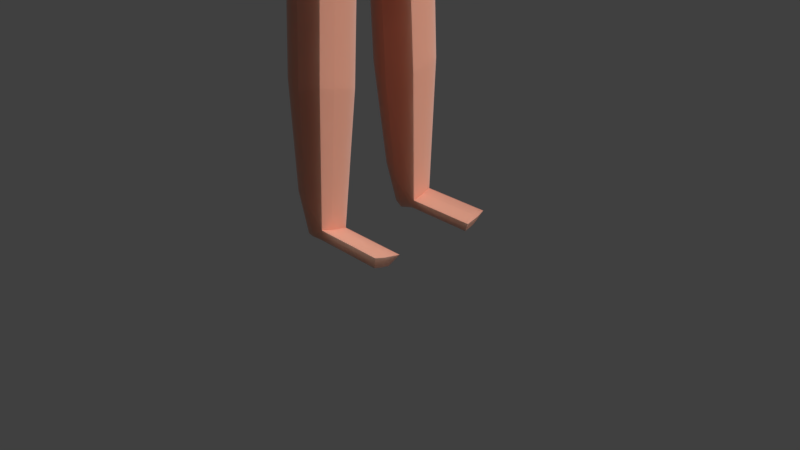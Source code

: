 # Source: hooman.blend  (saved by Blender 2.78.0; exported with 4.5.12 LTS)
import bpy
from mathutils import Matrix  # noqa: F401  (used for matrix-valued properties, if any)

bpy.ops.wm.read_factory_settings(use_empty=True)
scene = bpy.context.scene
scene.name = 'Scene'

# ---- collections
col_collection_1 = bpy.data.collections.new('Collection 1'); scene.collection.children.link(col_collection_1)

# ---- materials (node trees are filled in below, after node groups)
mat_skin = bpy.data.materials.new('Skin')
mat_skin.alpha_threshold = 0.0
mat_skin.roughness = 0.5
mat_skin.line_color = (0.0, 0.0, 0.0, 1.0)
mat_eyes = bpy.data.materials.new('Eyes')
mat_eyes.alpha_threshold = 0.0
mat_eyes.roughness = 0.5

# ---- material node trees
mat_skin.use_nodes = True; mat_skin.node_tree.nodes.clear()
_N = mat_skin.node_tree.nodes; _L = mat_skin.node_tree.links
n0 = _N.new('ShaderNodeBsdfDiffuse'); n0.name = 'Diffuse BSDF'; n0.location = (10, 300)
n0.inputs[0].default_value = (0.7991, 0.3467, 0.2423, 1.0)
n1 = _N.new('ShaderNodeOutputMaterial'); n1.name = 'Material Output'; n1.location = (511, 304)
n2 = _N.new('ShaderNodeMixShader'); n2.name = 'Mix Shader'; n2.location = (291, 292)
n2.inputs[0].default_value = 0.3
n3 = _N.new('ShaderNodeSubsurfaceScattering'); n3.name = 'Subsurface Scattering'; n3.location = (30, 139)
n3.inputs[0].default_value = (0.7991, 0.3467, 0.2423, 1.0)
n3.inputs[1].default_value = 1.0
n3.inputs[2].default_value = (1.0, 1.0, 1.0)
_L.new(n0.outputs[0], n2.inputs[1])
_L.new(n2.outputs[0], n1.inputs[0])
_L.new(n3.outputs[0], n2.inputs[2])
n1.is_active_output = True
mat_eyes.use_nodes = True; mat_eyes.node_tree.nodes.clear()
_N = mat_eyes.node_tree.nodes; _L = mat_eyes.node_tree.links
n0 = _N.new('ShaderNodeOutputMaterial'); n0.name = 'Material Output'; n0.location = (300, 300)
n1 = _N.new('ShaderNodeBsdfDiffuse'); n1.name = 'Diffuse BSDF'; n1.location = (10, 300)
_L.new(n1.outputs[0], n0.inputs[0])
n0.is_active_output = True

# ---- world
world_world = bpy.data.worlds.new('World'); scene.world = world_world
world_world.color = (0.05088, 0.05088, 0.05088)
world_world.use_sun_shadow = False
world_world.sun_shadow_jitter_overblur = 0.0
world_world.cycles.sampling_method = 'MANUAL'

# ---- cameras
cam_camera = bpy.data.cameras.new('Camera')
cam_camera.clip_end = 100.0
cam_camera.lens = 35.0
cam_camera.sensor_width = 32.0
cam_camera.sensor_height = 18.0
cam_camera.ortho_scale = 7.314
cam_camera.dof.focus_distance = 0.0

# ---- lights
light_lamp = bpy.data.lights.new('Lamp', 'SUN')
light_lamp.transmission_factor = 0.0
light_lamp.cutoff_distance = 30.0
light_lamp.angle = 0.1993
light_lamp.energy = 3.2
light_lamp.shadow_buffer_clip_start = 1.001
light_lamp.shadow_soft_size = 0.1
light_lamp.shadow_cascade_max_distance = 1000.0

# ---- meshes
me_cube = bpy.data.meshes.new('Cube')
me_cube.from_pydata([(0.3446, -0.9065, 6.046), (-0.4045, -0.9065, 6.046), (0.5392, -0.8801, 7.142), (-0.4131, -0.8801, 7.142), (0.4288, 0.0, 5.944), (-0.02994, -1.009, 5.944), (0.4202, -0.8093, 6.687), (-0.3357, 0.0, 5.867), (-0.4972, -0.8093, 6.687), (0.6036, 0.0, 7.244), (-0.03852, -0.9823, 7.244), (-0.4972, 0.0, 7.244), (-0.6872, 0.0, 6.687), (-0.03852, -1.04, 6.687), (0.6102, 0.0, 6.687), (-0.03852, 0.004761, 7.475), (0.3867, -0.5973, 5.995), (0.5813, -0.2228, 7.193), (-0.4466, -0.5973, 5.995), (-0.4551, -0.2228, 7.193), (-0.5922, -0.2739, 6.687), (0.5152, -0.2739, 6.687), (0.3867, -0.9411, 3.161), (0.3867, -0.8743, 4.503), (0.3446, -1.102, 4.554), (-0.02994, -1.204, 4.452), (-0.4045, -1.102, 4.554), (-0.4466, -0.8743, 4.503), (-0.4886, -0.5216, 4.452), (-0.02994, -0.3652, 4.221), (0.4288, -0.5216, 4.452), (0.5813, -0.2228, 8.482), (0.3446, -1.169, 3.212), (-0.02994, -1.271, 3.11), (-0.4045, -1.169, 3.212), (-0.4466, -0.9411, 3.161), (-0.4886, -0.5885, 3.11), (-0.02994, -0.4321, 2.879), (0.4288, -0.5885, 3.11), (0.5392, -0.8801, 8.431), (-0.03852, -0.9823, 8.533), (-0.4131, -0.8801, 8.431), (-0.4551, -0.2228, 8.482), (-0.4972, 0.0, 8.533), (-0.4551, -0.2228, 9.308), (-0.03852, 0.004761, 8.764), (0.6036, 0.0, 8.533), (0.2569, -0.3864, 10.5), (0.5392, -0.7049, 10.08), (-0.03852, -0.8072, 10.18), (-0.4131, -0.7049, 10.08), (-0.4995, -0.2568, 10.51), (-0.539, -0.0003137, 10.49), (-0.1304, -0.4998, 10.58), (-0.004938, 0.004761, 10.71), (0.4998, -0.00127, 10.44), (-0.03852, 0.004761, 9.59), (0.5813, -0.2228, 9.308), (0.6036, 0.0, 9.359), (-0.4972, 0.0, 9.359), (-0.03852, -0.9823, 9.359), (-0.4131, -0.8801, 9.414), (0.5392, -0.8801, 9.414), (-0.02336, -2.753, 10.08), (-0.3141, -2.673, 9.997), (0.4251, -2.673, 9.997), (-0.02336, -2.753, 9.436), (0.4251, -2.673, 9.514), (-0.3141, -2.673, 9.514), (0.2691, -4.066, 9.819), (0.163, -4.031, 9.794), (0.5886, -4.09, 9.755), (0.2691, -4.066, 9.622), (0.5893, -4.09, 9.626), (0.163, -4.031, 9.598), (0.2969, -4.919, 9.731), (0.08545, -4.717, 9.721), (0.5051, -4.788, 9.725), (0.2969, -4.919, 9.687), (0.5052, -4.788, 9.677), (0.08526, -4.717, 9.682), (0.2127, -4.054, 9.814), (0.355, -4.053, 9.823), (0.1172, -4.284, 9.611), (0.618, -4.092, 9.69), (0.1181, -4.062, 9.696), (0.3489, -4.055, 9.596), (0.2164, -4.054, 9.605), (0.1809, -4.859, 9.735), (0.4405, -4.835, 9.739), (0.2967, -4.928, 9.71), (0.508, -4.793, 9.701), (0.08125, -4.721, 9.701), (0.4398, -4.833, 9.671), (0.1816, -4.858, 9.677), (0.1198, -4.281, 9.778), (0.2632, -4.338, 9.816), (0.6012, -4.214, 9.652), (0.2638, -4.334, 9.615), (0.6022, -4.213, 9.734), (0.1854, -4.319, 9.606), (0.3872, -4.328, 9.821), (0.6216, -4.215, 9.692), (0.3815, -4.327, 9.594), (0.4428, -4.848, 9.705), (0.1779, -4.869, 9.706), (0.0897, -4.302, 9.698), (0.1819, -4.319, 9.806), (0.516, -4.523, 9.701), (0.5118, -4.515, 9.736), (0.3672, -4.918, 9.738), (0.5118, -4.515, 9.666), (0.3666, -4.916, 9.674), (0.3695, -4.93, 9.706), (0.3948, -4.574, 9.753), (0.2336, -4.867, 9.732), (0.2333, -4.877, 9.71), (0.3943, -4.571, 9.659), (0.2336, -4.867, 9.686), (0.3968, -4.59, 9.706), (0.2703, -4.589, 9.71), (0.2705, -4.575, 9.744), (0.1377, -4.745, 9.729), (0.2705, -4.575, 9.675), (0.1385, -4.744, 9.68), (0.1342, -4.754, 9.705), (0.1702, -4.563, 9.748), (0.07052, -4.515, 9.736), (0.06311, -4.522, 9.701), (0.07052, -4.515, 9.666), (0.1712, -4.561, 9.663), (0.1657, -4.577, 9.705), (0.479, -4.035, 9.696), (0.4327, -4.031, 9.794), (0.4327, -4.031, 9.598), (0.4923, -4.287, 9.607), (0.4938, -4.285, 9.786), (0.5337, -4.289, 9.696), (0.8107, -4.092, 9.69), (0.8143, -4.215, 9.692), (0.7813, -4.09, 9.755), (0.7819, -4.09, 9.626), (0.7938, -4.214, 9.652), (0.7948, -4.213, 9.734), (0.8935, -4.116, 9.69), (0.8971, -4.239, 9.692), (0.8641, -4.113, 9.755), (0.8647, -4.114, 9.626), (0.8766, -4.238, 9.652), (0.8776, -4.237, 9.734), (0.2746, -0.998, 0.8954), (0.2438, -1.164, 0.9327), (-0.02994, -1.239, 1.35), (-0.3037, -1.164, 1.424), (-0.3345, -0.998, 1.387), (-0.3652, -0.7402, 1.35), (-0.02994, -0.6259, 1.181), (0.3054, -0.7402, 0.858), (0.1502, -0.9886, 0.6723), (0.132, -1.087, 0.6944), (-0.02994, -1.131, 0.7172), (-0.1919, -1.087, 0.6944), (-0.2101, -0.9886, 0.6723), (-0.2283, -0.8361, 0.6502), (-0.02994, -0.7685, 0.6174), (0.1684, -0.8361, 0.6502), (-0.02994, -1.011, 0.6673), (1.5, -0.998, 0.8954), (1.469, -1.164, 0.9327), (1.531, -0.7402, 0.858), (1.376, -0.9886, 0.6723), (1.358, -1.087, 0.6944), (1.394, -0.8361, 0.6502), (0.3446, 0.9065, 6.046), (-0.4045, 0.9065, 6.046), (0.5392, 0.8801, 7.142), (-0.4131, 0.8801, 7.142), (-0.02994, 1.009, 5.944), (0.4202, 0.8093, 6.687), (-0.4972, 0.8093, 6.687), (-0.03852, 0.9823, 7.244), (-0.03852, 1.04, 6.687), (-0.03852, -0.004761, 7.475), (0.3867, 0.5973, 5.995), (0.5813, 0.2228, 7.193), (-0.4466, 0.5973, 5.995), (-0.4551, 0.2228, 7.193), (-0.5922, 0.2739, 6.687), (0.5152, 0.2739, 6.687), (0.3867, 0.9411, 3.161), (0.3867, 0.8743, 4.503), (0.3446, 1.102, 4.554), (-0.02994, 1.204, 4.452), (-0.4045, 1.102, 4.554), (-0.4466, 0.8743, 4.503), (-0.4886, 0.5216, 4.452), (-0.02994, 0.3652, 4.221), (0.4288, 0.5216, 4.452), (0.5813, 0.2228, 8.482), (0.3446, 1.169, 3.212), (-0.02994, 1.271, 3.11), (-0.4045, 1.169, 3.212), (-0.4466, 0.9411, 3.161), (-0.4886, 0.5885, 3.11), (-0.02994, 0.4321, 2.879), (0.4288, 0.5885, 3.11), (0.5392, 0.8801, 8.431), (-0.03852, 0.9823, 8.533), (-0.4131, 0.8801, 8.431), (-0.4551, 0.2228, 8.482), (-0.4551, 0.2228, 9.308), (-0.03852, -0.004761, 8.764), (0.2384, 0.3934, 10.5), (0.5392, 0.7049, 10.08), (-0.03852, 0.8072, 10.18), (-0.4131, 0.7049, 10.08), (-0.4969, 0.2616, 10.51), (-0.1254, 0.4876, 10.58), (-0.004938, -0.004761, 10.71), (-0.03852, -0.004761, 9.59), (0.5813, 0.2228, 9.308), (-0.03852, 0.9823, 9.359), (-0.4131, 0.8801, 9.414), (0.5392, 0.8801, 9.414), (-0.02336, 2.753, 10.08), (-0.3141, 2.673, 9.997), (0.4251, 2.673, 9.997), (-0.02336, 2.753, 9.436), (0.4251, 2.673, 9.514), (-0.3141, 2.673, 9.514), (0.2691, 4.066, 9.819), (0.163, 4.031, 9.794), (0.5886, 4.09, 9.755), (0.2691, 4.066, 9.622), (0.5893, 4.09, 9.626), (0.163, 4.031, 9.598), (0.2969, 4.919, 9.731), (0.08545, 4.717, 9.721), (0.5051, 4.788, 9.725), (0.2969, 4.919, 9.687), (0.5052, 4.788, 9.677), (0.08526, 4.717, 9.682), (0.2127, 4.054, 9.814), (0.355, 4.053, 9.823), (0.1172, 4.284, 9.611), (0.618, 4.092, 9.69), (0.1181, 4.062, 9.696), (0.3489, 4.055, 9.596), (0.2164, 4.054, 9.605), (0.1809, 4.859, 9.735), (0.4405, 4.835, 9.739), (0.2967, 4.928, 9.71), (0.508, 4.793, 9.701), (0.08125, 4.721, 9.701), (0.4398, 4.833, 9.671), (0.1816, 4.858, 9.677), (0.1198, 4.281, 9.778), (0.2632, 4.338, 9.816), (0.6012, 4.214, 9.652), (0.2638, 4.334, 9.615), (0.6022, 4.213, 9.734), (0.1854, 4.319, 9.606), (0.3872, 4.328, 9.821), (0.6216, 4.215, 9.692), (0.3815, 4.327, 9.594), (0.4428, 4.848, 9.705), (0.1779, 4.869, 9.706), (0.0897, 4.302, 9.698), (0.1819, 4.319, 9.806), (0.516, 4.523, 9.701), (0.5118, 4.515, 9.736), (0.3672, 4.918, 9.738), (0.5118, 4.515, 9.666), (0.3666, 4.916, 9.674), (0.3695, 4.93, 9.706), (0.3948, 4.574, 9.753), (0.2336, 4.867, 9.732), (0.2333, 4.877, 9.71), (0.3943, 4.571, 9.659), (0.2336, 4.867, 9.686), (0.3968, 4.59, 9.706), (0.2703, 4.589, 9.71), (0.2705, 4.575, 9.744), (0.1377, 4.745, 9.729), (0.2705, 4.575, 9.675), (0.1385, 4.744, 9.68), (0.1342, 4.754, 9.705), (0.1702, 4.563, 9.748), (0.07052, 4.515, 9.736), (0.06311, 4.522, 9.701), (0.07052, 4.515, 9.666), (0.1712, 4.561, 9.663), (0.1657, 4.577, 9.705), (0.479, 4.035, 9.696), (0.4327, 4.031, 9.794), (0.4327, 4.031, 9.598), (0.4923, 4.287, 9.607), (0.4938, 4.285, 9.786), (0.5337, 4.289, 9.696), (0.8107, 4.092, 9.69), (0.8143, 4.215, 9.692), (0.7813, 4.09, 9.755), (0.7819, 4.09, 9.626), (0.7938, 4.214, 9.652), (0.7948, 4.213, 9.734), (0.8935, 4.116, 9.69), (0.8971, 4.239, 9.692), (0.8641, 4.113, 9.755), (0.8647, 4.114, 9.626), (0.8766, 4.238, 9.652), (0.8776, 4.237, 9.734), (-0.004938, -0.004761, 11.4), (0.2746, 0.998, 0.8954), (0.2438, 1.164, 0.9327), (-0.02994, 1.239, 1.35), (-0.3037, 1.164, 1.424), (-0.3345, 0.998, 1.387), (-0.3652, 0.7402, 1.35), (-0.02994, 0.6259, 1.181), (0.3054, 0.7402, 0.858), (0.1502, 0.9886, 0.6723), (0.132, 1.087, 0.6944), (-0.02994, 1.131, 0.7172), (-0.1919, 1.087, 0.6944), (-0.2101, 0.9886, 0.6723), (-0.2283, 0.8361, 0.6502), (-0.02994, 0.7685, 0.6174), (0.1684, 0.8361, 0.6502), (-0.02994, 1.011, 0.6673), (1.5, 0.998, 0.8954), (1.469, 1.164, 0.9327), (1.531, 0.7402, 0.858), (1.376, 0.9886, 0.6723), (1.358, 1.087, 0.6944), (1.394, 0.8361, 0.6502), (0.405, -0.2351, 10.45), (0.4038, 0.2373, 10.45), (0.3161, -0.2633, 10.46), (0.3116, 0.2707, 10.46), (-0.5446, -0.2794, 10.66), (-0.5875, -0.0005416, 10.64), (-0.01902, 0.004946, 10.9), (0.4387, -0.2864, 10.58), (0.2775, -0.4202, 10.65), (-0.1434, -0.5434, 10.73), (-0.1379, 0.5298, 10.73), (0.2575, 0.4274, 10.65), (-0.5418, 0.2841, 10.66), (0.4338, 0.2941, 10.58), (-0.01902, -0.005404, 10.9), (-0.01902, -0.005404, 11.65), (0.4373, 0.2577, 10.59), (0.5416, -0.001581, 10.58), (0.4385, -0.2558, 10.59), (-0.03738, 0.005187, 10.95), (0.6811, -0.3562, 10.6), (-0.4049, -0.135, 11.6), (-0.3667, -0.0145, 11.62), (-0.03738, 0.005187, 11.77), (0.7836, -0.0005281, 11.62), (0.5044, -0.2522, 11.56), (0.2962, -0.5737, 11.28), (0.3678, -0.5942, 12.06), (0.3297, -0.4998, 12.98), (-0.03738, -0.7105, 11.6), (-0.1637, -0.6085, 11.59), (-0.3425, -0.5526, 11.58), (-0.3966, -0.1383, 13.09), (-0.3667, -0.01412, 13.1), (0.1752, -0.0005281, 13.28), (0.5125, -0.0005281, 13.1), (-0.1958, -0.01135, 13.27), (-0.03738, -0.0005281, 13.38), (0.4379, -0.1882, 13.02), (-0.04352, -0.186, 13.37), (-0.03738, -0.614, 13.24), (0.1605, -0.6194, 13.16), (-0.175, -0.6078, 13.15), (-0.05359, -0.7789, 12.13), (0.759, -0.0005281, 12.1), (-0.3828, -0.5845, 12.06), (-0.5269, -0.01661, 12.1), (-0.3425, -0.5526, 13.04), (-0.4772, -0.1388, 12.08), (-0.2286, -0.7052, 12.1), (-0.2289, -0.1651, 13.26), (0.2057, -0.169, 13.28), (0.2075, -0.7351, 12.1), (0.5659, -0.1398, 12.09), (0.5659, 0.1388, 12.09), (0.6771, 0.3617, 10.6), (0.4287, 0.2056, 12.99), (0.4803, 0.2738, 11.56), (0.296, 0.5071, 11.28), (0.3678, 0.5931, 12.06), (0.3336, 0.4795, 12.96), (-0.03738, 0.6854, 11.6), (-0.1637, 0.6075, 11.59), (-0.03738, -0.006243, 10.95), (-0.03738, -0.006243, 11.77), (-0.3425, 0.5515, 11.58), (-0.04352, 0.185, 13.37), (-0.03738, 0.6129, 13.24), (0.1605, 0.6184, 13.16), (-0.175, 0.6068, 13.15), (-0.05359, 0.7779, 12.13), (-0.3828, 0.5834, 12.06), (-0.4772, 0.1377, 12.08), (-0.4049, 0.134, 11.6), (-0.3425, 0.5515, 13.04), (-0.3966, 0.1373, 13.09), (0.4315, -0.4597, 11.54), (-0.2286, 0.7042, 12.1), (-0.2289, 0.164, 13.26), (0.2057, 0.1679, 13.28), (0.2075, 0.7341, 12.1), (0.4238, -0.2671, 11.15), (-0.05011, -0.3131, 11.15), (0.4084, 0.2961, 11.15), (0.8426, -0.002467, 10.6), (0.6107, -0.1165, 11.15), (0.6026, 0.1362, 11.15), (0.6599, -0.0008453, 11.16), (0.61, -0.0005281, 11.38), (-0.1075, -0.3963, 11.14), (0.5764, 0.1974, 11.37), (0.4128, 0.4154, 11.33), (0.344, -0.4465, 12.31), (0.3294, -0.4031, 12.58), (0.3523, -0.2725, 12.58), (0.416, -0.2527, 12.31), (0.344, 0.4455, 12.31), (0.3334, 0.3945, 12.61), (0.3535, 0.2797, 12.61), (0.416, 0.2516, 12.31), (0.09488, -0.4688, 11.23), (0.448, -0.3593, 11.33), (0.09476, 0.468, 11.23), (0.3734, -0.0006982, 11.24), (0.5939, -0.1569, 11.37), (0.2188, -0.253, 11.24), (0.1878, 0.3097, 11.24), (-0.0256, 0.2606, 11.15), (0.05576, 0.1362, 11.15), (0.1131, -0.0008453, 11.16), (0.2972, 0.1646, 11.24), (0.06386, -0.1165, 11.15), (-0.005953, -0.2211, 11.15), (0.3097, -0.1352, 11.24), (-0.0612, 0.3315, 11.15), (-0.1078, 0.3957, 11.14), (0.1487, 0.3931, 11.23), (0.1667, -0.3667, 11.23), (0.3549, -0.6328, 11.79), (0.4646, -0.366, 12.07), (0.4165, 0.4565, 11.54), (0.3539, 0.6185, 11.79), (0.4647, 0.3649, 12.07), (0.5404, -0.1997, 11.82), (0.5267, 0.2093, 11.82), (0.4491, 0.4175, 11.81), (0.4577, -0.4202, 11.81), (0.06706, -0.4818, 10.69), (0.1294, -0.6421, 11.44), (-0.0904, -0.627, 11.17), (0.2869, -0.4969, 10.96), (0.09823, -0.562, 11.06), (0.05979, 0.4786, 10.69), (0.1293, 0.5963, 11.44), (-0.08766, 0.6076, 11.17), (0.2768, 0.4673, 10.96), (0.09456, 0.5374, 11.06)], [], [(0, 5, 25, 24), (19, 3, 41, 42), (21, 17, 2, 6), (13, 10, 3, 8), (18, 20, 12, 7), (20, 19, 11, 12), (5, 13, 8, 1), (0, 6, 13, 5), (6, 2, 10, 13), (16, 21, 6, 0), (11, 19, 42, 43), (4, 16, 23, 30), (18, 7, 28, 27), (15, 11, 43, 45), (4, 14, 21, 16), (8, 3, 19, 20), (1, 8, 20, 18), (14, 9, 17, 21), (2, 17, 31, 39), (1, 18, 27, 26), (23, 24, 32, 22), (24, 25, 33, 32), (28, 29, 37, 36), (26, 27, 35, 34), (7, 4, 30, 29), (16, 0, 24, 23), (7, 29, 28), (5, 1, 26, 25), (32, 33, 152, 151), (36, 37, 156, 155), (34, 35, 154, 153), (33, 34, 153, 152), (30, 23, 22, 38), (29, 30, 38, 37), (27, 28, 36, 35), (25, 26, 34, 33), (48, 49, 63, 65), (59, 44, 51, 52), (58, 56, 54, 55), (57, 58, 55, 335, 337, 47), (17, 9, 46, 31), (3, 10, 40, 41), (9, 15, 45, 46), (10, 2, 39, 40), (53, 51, 50, 49), (47, 53, 49, 48), (44, 61, 50, 51), (56, 59, 52, 54), (62, 48, 65, 67), (62, 57, 47, 48), (39, 31, 57, 62), (40, 39, 62, 60), (45, 43, 59, 56), (42, 41, 61, 44), (31, 46, 58, 57), (46, 45, 56, 58), (43, 42, 44, 59), (41, 40, 60, 61), (67, 65, 133, 132, 134), (66, 67, 134, 86, 72), (50, 61, 68, 64), (61, 60, 66, 68), (60, 62, 67, 66), (49, 50, 64, 63), (107, 95, 127, 126), (106, 83, 129, 128), (65, 63, 69, 82, 133), (68, 66, 72, 87, 74), (64, 68, 74, 85, 70), (63, 64, 70, 81, 69), (105, 116, 115, 88), (104, 91, 77, 89), (103, 135, 111, 117), (137, 136, 109, 108), (101, 96, 121, 114), (100, 98, 123, 130), (83, 100, 130, 129), (74, 87, 100, 83), (87, 72, 98, 100), (136, 101, 114, 109), (133, 82, 101, 136), (82, 69, 96, 101), (135, 137, 108, 111), (84, 71, 140, 138), (97, 73, 141, 142), (98, 103, 117, 123), (72, 86, 103, 98), (86, 134, 135, 103), (90, 113, 110, 75), (78, 112, 113, 90), (93, 79, 91, 104), (92, 125, 122, 76), (80, 124, 125, 92), (94, 118, 116, 105), (95, 106, 128, 127), (70, 85, 106, 95), (85, 74, 83, 106), (96, 107, 126, 121), (69, 81, 107, 96), (81, 70, 95, 107), (77, 91, 108, 109), (89, 77, 109, 114), (91, 79, 111, 108), (79, 93, 117, 111), (104, 89, 114, 119), (93, 104, 119, 117), (75, 110, 114, 121), (90, 75, 121, 120), (112, 78, 123, 117), (78, 90, 120, 123), (110, 113, 119, 114), (113, 112, 117, 119), (115, 116, 120, 121), (88, 115, 121, 126), (116, 118, 123, 120), (118, 94, 130, 123), (105, 88, 126, 131), (94, 105, 131, 130), (76, 122, 126, 127), (80, 92, 128, 129), (124, 80, 129, 130), (92, 76, 127, 128), (122, 125, 131, 126), (125, 124, 130, 131), (71, 84, 132, 133), (84, 73, 134, 132), (73, 97, 135, 134), (99, 71, 133, 136), (97, 102, 137, 135), (102, 99, 136, 137), (143, 139, 145, 149), (138, 140, 146, 144), (99, 102, 139, 143), (71, 99, 143, 140), (73, 84, 138, 141), (102, 97, 142, 139), (147, 144, 145, 148), (144, 146, 149, 145), (140, 143, 149, 146), (141, 138, 144, 147), (139, 142, 148, 145), (142, 141, 147, 148), (165, 157, 169, 172), (151, 152, 160, 159), (155, 156, 164, 163), (153, 154, 162, 161), (22, 32, 151, 150), (38, 22, 150, 157), (37, 38, 157, 156), (35, 36, 155, 154), (166, 160, 161, 162), (158, 159, 160, 166), (165, 158, 166, 164), (164, 166, 162, 163), (150, 151, 168, 167), (156, 157, 165, 164), (154, 155, 163, 162), (152, 153, 161, 160), (167, 168, 171, 170), (169, 167, 170, 172), (151, 159, 171, 168), (157, 150, 167, 169), (159, 158, 170, 171), (158, 165, 172, 170), (173, 191, 192, 177), (186, 209, 208, 176), (188, 178, 175, 184), (181, 179, 176, 180), (185, 7, 12, 187), (187, 12, 11, 186), (177, 174, 179, 181), (173, 177, 181, 178), (178, 181, 180, 175), (183, 173, 178, 188), (11, 43, 209, 186), (4, 197, 190, 183), (185, 194, 195, 7), (182, 211, 43, 11), (4, 183, 188, 14), (179, 187, 186, 176), (174, 185, 187, 179), (14, 188, 184, 9), (175, 206, 198, 184), (174, 193, 194, 185), (190, 189, 199, 191), (191, 199, 200, 192), (195, 203, 204, 196), (193, 201, 202, 194), (7, 196, 197, 4), (183, 190, 191, 173), (7, 195, 196), (177, 192, 193, 174), (199, 313, 314, 200), (203, 317, 318, 204), (201, 315, 316, 202), (200, 314, 315, 201), (197, 205, 189, 190), (196, 204, 205, 197), (194, 202, 203, 195), (192, 200, 201, 193), (213, 226, 224, 214), (59, 52, 216, 210), (58, 55, 218, 219), (220, 212, 338, 336, 55, 58), (184, 198, 46, 9), (176, 208, 207, 180), (9, 46, 211, 182), (180, 207, 206, 175), (217, 214, 215, 216), (212, 213, 214, 217), (210, 216, 215, 222), (219, 218, 52, 59), (223, 228, 226, 213), (223, 213, 212, 220), (206, 223, 220, 198), (207, 221, 223, 206), (211, 219, 59, 43), (209, 210, 222, 208), (198, 220, 58, 46), (46, 58, 219, 211), (43, 59, 210, 209), (208, 222, 221, 207), (228, 295, 293, 294, 226), (227, 233, 247, 295, 228), (215, 225, 229, 222), (222, 229, 227, 221), (221, 227, 228, 223), (214, 224, 225, 215), (268, 287, 288, 256), (267, 289, 290, 244), (226, 294, 243, 230, 224), (229, 235, 248, 233, 227), (225, 231, 246, 235, 229), (224, 230, 242, 231, 225), (266, 249, 276, 277), (265, 250, 238, 252), (264, 278, 272, 296), (298, 269, 270, 297), (262, 275, 282, 257), (261, 291, 284, 259), (244, 290, 291, 261), (235, 244, 261, 248), (248, 261, 259, 233), (297, 270, 275, 262), (294, 297, 262, 243), (243, 262, 257, 230), (296, 272, 269, 298), (245, 299, 301, 232), (258, 303, 302, 234), (259, 284, 278, 264), (233, 259, 264, 247), (247, 264, 296, 295), (251, 236, 271, 274), (239, 251, 274, 273), (254, 265, 252, 240), (253, 237, 283, 286), (241, 253, 286, 285), (255, 266, 277, 279), (256, 288, 289, 267), (231, 256, 267, 246), (246, 267, 244, 235), (257, 282, 287, 268), (230, 257, 268, 242), (242, 268, 256, 231), (238, 270, 269, 252), (250, 275, 270, 238), (252, 269, 272, 240), (240, 272, 278, 254), (265, 280, 275, 250), (254, 278, 280, 265), (236, 282, 275, 271), (251, 281, 282, 236), (273, 278, 284, 239), (239, 284, 281, 251), (271, 275, 280, 274), (274, 280, 278, 273), (276, 282, 281, 277), (249, 287, 282, 276), (277, 281, 284, 279), (279, 284, 291, 255), (266, 292, 287, 249), (255, 291, 292, 266), (237, 288, 287, 283), (241, 290, 289, 253), (285, 291, 290, 241), (253, 289, 288, 237), (283, 287, 292, 286), (286, 292, 291, 285), (232, 294, 293, 245), (245, 293, 295, 234), (234, 295, 296, 258), (260, 297, 294, 232), (258, 296, 298, 263), (263, 298, 297, 260), (304, 310, 306, 300), (299, 305, 307, 301), (260, 304, 300, 263), (232, 301, 304, 260), (234, 302, 299, 245), (263, 300, 303, 258), (308, 309, 306, 305), (305, 306, 310, 307), (301, 307, 310, 304), (302, 308, 305, 299), (300, 306, 309, 303), (303, 309, 308, 302), (327, 334, 331, 319), (313, 321, 322, 314), (317, 325, 326, 318), (315, 323, 324, 316), (189, 312, 313, 199), (205, 319, 312, 189), (204, 318, 319, 205), (202, 316, 317, 203), (328, 324, 323, 322), (320, 328, 322, 321), (327, 326, 328, 320), (326, 325, 324, 328), (312, 329, 330, 313), (318, 326, 327, 319), (316, 324, 325, 317), (314, 322, 323, 315), (329, 332, 333, 330), (331, 334, 332, 329), (313, 330, 333, 321), (319, 331, 329, 312), (321, 333, 332, 320), (320, 332, 334, 327), (216, 52, 340, 347), (53, 47, 343, 462, 344), (212, 217, 345, 467, 346), (336, 338, 348, 351), (47, 337, 342, 343), (54, 52, 340, 341), (218, 311, 350, 349), (338, 212, 346, 348), (52, 218, 349, 340), (55, 336, 351, 352), (337, 335, 353, 342), (335, 55, 352, 353), (52, 51, 339, 340), (51, 53, 344, 339), (217, 216, 347, 345), (343, 342, 355), (342, 353, 355), (352, 351, 390, 419), (341, 340, 354), (353, 352, 419, 355), (349, 350, 399, 398), (348, 346, 390), (340, 349, 398), (351, 348, 390), (354, 340, 357, 358), (466, 465, 361, 463), (388, 379, 370, 373), (387, 362, 363, 376), (339, 344, 464, 364, 365, 366), (416, 447, 417), (340, 339, 366, 356, 357), (386, 374, 375, 376), (385, 367, 382, 377), (379, 369, 370), (384, 378, 375, 377), (371, 381, 368), (383, 380, 382, 367), (381, 383, 367, 368), (357, 356, 383, 381), (356, 366, 380, 383), (358, 357, 381, 371, 372), (380, 384, 377, 382), (366, 365, 384, 380), (365, 364, 378, 384), (374, 385, 377, 375), (372, 371, 385, 374), (371, 368, 367, 385), (373, 386, 376, 363), (370, 369, 386, 373), (369, 372, 374, 386), (378, 387, 376, 375), (364, 387, 378), (364, 463, 361, 453, 362, 387), (427, 430, 429, 428), (461, 458, 388, 454), (360, 359, 379, 388, 458), (398, 399, 357, 340), (471, 468, 393, 470), (389, 391, 370, 379), (415, 403, 395, 394), (347, 400, 397, 396, 469, 345), (422, 421, 443, 444), (340, 357, 408, 400, 347), (414, 403, 402, 401), (413, 404, 409, 410), (412, 404, 402, 405), (407, 410, 409, 406), (381, 368, 410, 407), (357, 381, 407, 408), (408, 407, 406, 400), (399, 372, 371, 381, 357), (406, 409, 404, 412), (400, 406, 412, 397), (397, 412, 405, 396), (401, 402, 404, 413), (372, 401, 413, 371), (371, 413, 410, 368), (391, 395, 403, 414), (370, 391, 414, 369), (369, 414, 401, 372), (405, 402, 403, 415), (396, 405, 415), (396, 415, 394, 456, 393, 468), (431, 432, 433, 434), (460, 457, 389, 459), (392, 459, 389, 379, 359), (419, 421, 422), (420, 419, 422), (393, 455, 392, 426), (390, 418, 421, 419), (361, 416, 417, 424), (361, 424, 435), (416, 355, 419, 420), (346, 470, 393, 418, 390), (359, 360, 439, 423, 425, 392), (392, 425, 426), (343, 355, 416, 361, 465), (427, 428, 363, 362), (428, 429, 373, 363), (429, 430, 388, 373), (430, 427, 362, 454, 388), (432, 431, 394, 395), (433, 432, 395, 391), (434, 433, 391, 389), (431, 434, 389, 457, 394), (452, 440, 436), (451, 426, 441), (445, 425, 423, 438), (441, 426, 425, 445), (448, 446, 444, 438), (440, 447, 446, 448), (437, 393, 426, 451), (435, 452, 436, 361), (418, 449, 442), (421, 418, 442, 443), (418, 393, 450, 449), (360, 411, 361, 436), (360, 436, 439), (420, 422, 444, 446), (416, 420, 446, 447), (393, 437, 450), (424, 417, 452, 435), (450, 437, 451, 449), (436, 440, 448, 439), (439, 448, 438, 423), (442, 441, 445, 443), (443, 445, 438, 444), (449, 451, 441, 442), (417, 447, 440, 452), (455, 460, 459, 392), (393, 456, 460, 455), (456, 394, 457, 460), (453, 461, 454, 362), (361, 411, 461, 453), (411, 360, 458, 461), (464, 466, 463, 364), (344, 462, 466, 464), (462, 343, 465, 466), (467, 471, 470, 346), (345, 469, 471, 467), (469, 396, 468, 471)])
me_cube.polygons.foreach_set('material_index', [0, 0, 0, 0, 0, 0, 0, 0, 0, 0, 0, 0, 0, 0, 0, 0, 0, 0, 0, 0, 0, 0, 0, 0, 0, 0, 0, 0, 0, 0, 0, 0, 0, 0, 0, 0, 0, 0, 0, 0, 0, 0, 0, 0, 0, 0, 0, 0, 0, 0, 0, 0, 0, 0, 0, 0, 0, 0, 0, 0, 0, 0, 0, 0, 0, 0, 0, 0, 0, 0, 0, 0, 0, 0, 0, 0, 0, 0, 0, 0, 0, 0, 0, 0, 0, 0, 0, 0, 0, 0, 0, 0, 0, 0, 0, 0, 0, 0, 0, 0, 0, 0, 0, 0, 0, 0, 0, 0, 0, 0, 0, 0, 0, 0, 0, 0, 0, 0, 0, 0, 0, 0, 0, 0, 0, 0, 0, 0, 0, 0, 0, 0, 0, 0, 0, 0, 0, 0, 0, 0, 0, 0, 0, 0, 0, 0, 0, 0, 0, 0, 0, 0, 0, 0, 0, 0, 0, 0, 0, 0, 0, 0, 0, 0, 0, 0, 0, 0, 0, 0, 0, 0, 0, 0, 0, 0, 0, 0, 0, 0, 0, 0, 0, 0, 0, 0, 0, 0, 0, 0, 0, 0, 0, 0, 0, 0, 0, 0, 0, 0, 0, 0, 0, 0, 0, 0, 0, 0, 0, 0, 0, 0, 0, 0, 0, 0, 0, 0, 0, 0, 0, 0, 0, 0, 0, 0, 0, 0, 0, 0, 0, 0, 0, 0, 0, 0, 0, 0, 0, 0, 0, 0, 0, 0, 0, 0, 0, 0, 0, 0, 0, 0, 0, 0, 0, 0, 0, 0, 0, 0, 0, 0, 0, 0, 0, 0, 0, 0, 0, 0, 0, 0, 0, 0, 0, 0, 0, 0, 0, 0, 0, 0, 0, 0, 0, 0, 0, 0, 0, 0, 0, 0, 0, 0, 0, 0, 0, 0, 0, 0, 0, 0, 0, 0, 0, 0, 0, 0, 0, 0, 0, 0, 0, 0, 0, 0, 0, 0, 0, 0, 0, 0, 0, 0, 0, 0, 0, 0, 0, 0, 0, 0, 0, 0, 0, 0, 0, 0, 0, 0, 0, 0, 0, 0, 0, 0, 0, 0, 0, 0, 0, 0, 0, 0, 0, 0, 0, 0, 0, 0, 0, 0, 0, 0, 0, 0, 0, 0, 0, 0, 0, 0, 0, 0, 0, 0, 0, 0, 0, 0, 0, 1, 0, 0, 0, 0, 0, 0, 0, 0, 0, 0, 0, 0, 0, 0, 0, 0, 0, 0, 0, 0, 0, 0, 0, 0, 0, 0, 0, 0, 0, 1, 0, 0, 0, 0, 0, 0, 0, 0, 0, 0, 0, 0, 0, 0, 0, 0, 0, 0, 0, 0, 0, 0, 0, 0, 0, 0, 0, 0, 0, 0, 0, 0, 0, 0, 0, 0, 0, 0, 0, 0, 0, 0, 0, 0, 0, 0, 0, 0, 0, 0, 0, 0, 0, 0, 0, 0, 0])
me_cube.materials.append(mat_skin)
me_cube.materials.append(mat_eyes)
me_cube.use_remesh_preserve_volume = False
me_cube.use_remesh_preserve_attributes = False
me_cube.use_mirror_vertex_groups = False
me_cube.update()

# ---- objects
ob_cube = bpy.data.objects.new('Cube', me_cube)
ob_lamp = bpy.data.objects.new('Lamp', light_lamp)
ob_camera = bpy.data.objects.new('Camera', cam_camera)

# ---- transforms, parenting, visibility, modifiers, constraints
ob_cube.location = (0.0, 0.0, 0.0)
ob_cube.scale = (0.7645, 0.7645, 0.7645)
ob_cube.lock_rotations_4d = False
ob_cube.empty_display_type = 'ARROWS'
ob_cube.lineart.crease_threshold = 0.0
ob_lamp.location = (4.076, 1.005, 5.904)
ob_lamp.rotation_euler = (0.6503, 0.05522, 1.866)
ob_lamp.lock_rotations_4d = False
ob_lamp.empty_display_type = 'ARROWS'
ob_lamp.color = (0.0, 0.0, 0.0, 0.0)
ob_lamp.lineart.crease_threshold = 0.0
ob_camera.location = (7.481, -6.508, 5.344)
ob_camera.rotation_euler = (1.109, 0.0, 0.8149)
ob_camera.lock_rotations_4d = False
ob_camera.empty_display_type = 'ARROWS'
ob_camera.color = (0.0, 0.0, 0.0, 0.0)
ob_camera.display_type = 'WIRE'
ob_camera.lineart.crease_threshold = 0.0

# ---- collection membership
col_collection_1.objects.link(ob_cube)
col_collection_1.objects.link(ob_lamp)
col_collection_1.objects.link(ob_camera)

# ---- scene / render settings (as saved in the file)
scene.camera = ob_camera
scene.frame_start = 1; scene.frame_end = 250; scene.frame_set(1)
scene.render.engine = 'CYCLES'
scene.render.resolution_percentage = 50
scene.render.dither_intensity = 0.0
scene.cycles.use_denoising = False
scene.cycles.samples = 128
scene.cycles.sampling_pattern = 'TABULATED_SOBOL'
scene.cycles.light_sampling_threshold = 0.0
scene.cycles.use_adaptive_sampling = False
scene.cycles.use_light_tree = False
scene.cycles.blur_glossy = 0.0
scene.cycles.sample_clamp_indirect = 0.0
scene.view_settings.view_transform = 'Standard'
bpy.context.view_layer.update()
